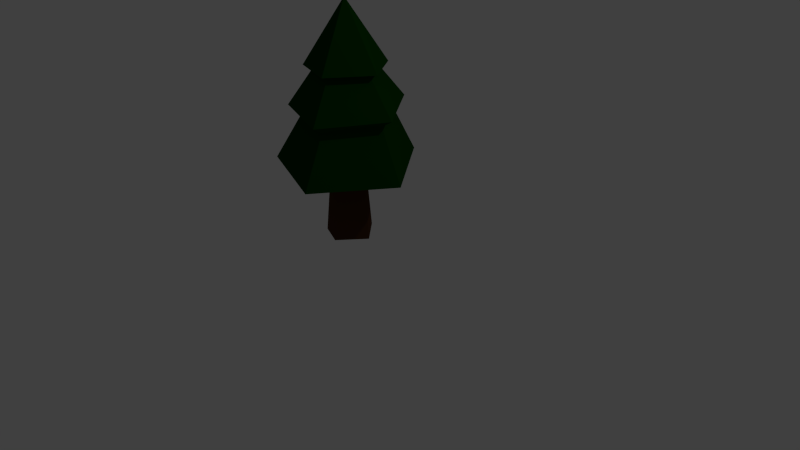 # Source: tree1.blend  (saved by Blender 2.76.0; exported with 4.5.12 LTS)
import bpy
from mathutils import Matrix  # noqa: F401  (used for matrix-valued properties, if any)

bpy.ops.wm.read_factory_settings(use_empty=True)
scene = bpy.context.scene
scene.name = 'Scene'

# ---- collections
col_collection_1 = bpy.data.collections.new('Collection 1'); scene.collection.children.link(col_collection_1)

# ---- materials (node trees are filled in below, after node groups)
mat_green1 = bpy.data.materials.new('green1')
mat_green1.alpha_threshold = 0.0
mat_green1.diffuse_color = (0.001433, 0.04446, 0.0, 1.0)
mat_green1.roughness = 0.5
mat_brown1 = bpy.data.materials.new('brown1')
mat_brown1.alpha_threshold = 0.0
mat_brown1.diffuse_color = (0.06372, 0.02639, 0.009496, 1.0)
mat_brown1.roughness = 0.5

# ---- material node trees
mat_brown1.use_nodes = True; mat_brown1.node_tree.nodes.clear()
_N = mat_brown1.node_tree.nodes; _L = mat_brown1.node_tree.links
n0 = _N.new('ShaderNodeOutputMaterial'); n0.name = 'Material Output'; n0.location = (300, 300)
n1 = _N.new('ShaderNodeBsdfDiffuse'); n1.name = 'Diffuse BSDF'; n1.location = (10, 300)
n1.inputs[0].default_value = (0.06301, 0.02624, 0.009721, 1.0)
_L.new(n1.outputs[0], n0.inputs[0])
n0.is_active_output = True

# ---- world
world_world = bpy.data.worlds.new('World'); scene.world = world_world
world_world.color = (0.05088, 0.05088, 0.05088)
world_world.use_sun_shadow = False
world_world.sun_shadow_jitter_overblur = 0.0
world_world.cycles.sampling_method = 'MANUAL'
world_world.cycles.sample_map_resolution = 256

# ---- cameras
cam_camera = bpy.data.cameras.new('Camera')
cam_camera.clip_end = 100.0
cam_camera.lens = 35.0
cam_camera.sensor_width = 32.0
cam_camera.sensor_height = 18.0
cam_camera.ortho_scale = 7.314
cam_camera.dof.focus_distance = 0.0

# ---- lights
light_lamp = bpy.data.lights.new('Lamp', 'POINT')
light_lamp.transmission_factor = 0.0
light_lamp.cutoff_distance = 30.0
light_lamp.energy = 100.0
light_lamp.shadow_buffer_clip_start = 1.001
light_lamp.shadow_soft_size = 0.1
light_lamp.shadow_maximum_resolution = 0.006
light_lamp.use_absolute_resolution = True
light_lamp.cycles.use_multiple_importance_sampling = False

# ---- meshes
me_icosphere = bpy.data.meshes.new('Icosphere')
me_icosphere.from_pydata([(0.007823, 0.2374, 0.1977), (-0.2259, 0.1283, 0.177), (-0.2404, -0.1191, 0.1933), (0.2127, 0.01575, 0.1995), (0.01686, -0.2382, 0.1737), (0.2216, -0.8644, 0.2354), (0.2893, 0.01112, -0.6255), (-0.2823, 0.1607, -0.6205), (0.0, 0.0, 2.303), (0.8619, 0.02071, 0.2434), (-0.791, -0.5136, 0.3092), (-0.7785, 0.5308, 0.3604), (0.2084, 0.872, 0.3216), (0.1435, 0.5533, 0.9625), (-0.4742, 0.35, 0.9572), (-0.4953, -0.3116, 0.8985), (0.5527, 0.02895, 0.9041), (0.1565, -0.5353, 0.8619), (0.206, -0.6892, 0.9648), (0.7206, 0.03187, 0.9993), (0.0254, 0.2949, -0.6027), (-0.6334, -0.4081, 0.9931), (-0.6173, 0.4562, 1.038), (0.1953, 0.7236, 1.044), (0.1158, 0.3777, 1.481), (-0.3343, 0.2372, 1.464), (-0.3345, -0.2379, 1.464), (0.3873, -0.0002332, 1.491), (0.1159, -0.3785, 1.48), (-0.3031, -0.1685, -0.6327), (0.03934, -0.3251, -0.6157), (0.1625, -0.5, 1.502), (0.5257, 0.0, 1.502), (-0.4253, -0.309, 1.502), (-0.4253, 0.309, 1.502), (0.1625, 0.5, 1.502)], [], [(7, 20, 6, 30, 29), (1, 0, 20, 7), (4, 2, 29, 30), (12, 9, 3, 0), (13, 16, 9, 12), (24, 27, 19, 23), (2, 1, 7, 29), (9, 5, 4, 3), (14, 13, 12, 11), (21, 22, 14, 15), (32, 35, 8), (35, 34, 8), (34, 33, 8), (33, 31, 8), (31, 32, 8), (35, 32, 27, 24), (19, 18, 17, 16), (31, 33, 26, 28), (15, 14, 11, 10), (34, 35, 24, 25), (5, 10, 2, 4), (27, 28, 18, 19), (0, 3, 6, 20), (18, 21, 15, 17), (33, 34, 25, 26), (23, 19, 16, 13), (16, 17, 5, 9), (32, 31, 28, 27), (17, 15, 10, 5), (11, 12, 0, 1), (26, 25, 22, 21), (10, 11, 1, 2), (22, 23, 13, 14), (25, 24, 23, 22), (3, 4, 30, 6), (28, 26, 21, 18)])
me_icosphere.polygons.foreach_set('material_index', [1, 1, 1, 0, 0, 0, 1, 0, 0, 0, 0, 0, 0, 0, 0, 0, 0, 0, 0, 0, 0, 0, 1, 0, 0, 0, 0, 0, 0, 0, 0, 0, 0, 0, 1, 0])
me_icosphere.materials.append(mat_green1)
me_icosphere.materials.append(mat_brown1)
me_icosphere.use_remesh_preserve_volume = False
me_icosphere.use_remesh_preserve_attributes = False
me_icosphere.use_mirror_vertex_groups = False
me_icosphere.update()

# ---- objects
ob_icosphere = bpy.data.objects.new('Icosphere', me_icosphere)
ob_lamp = bpy.data.objects.new('Lamp', light_lamp)
ob_camera = bpy.data.objects.new('Camera', cam_camera)

# ---- transforms, parenting, visibility, modifiers, constraints
ob_icosphere.location = (-0.102, -0.2437, 1.0)
ob_icosphere.lineart.crease_threshold = 0.0
ob_lamp.location = (4.076, 1.005, 5.904)
ob_lamp.rotation_euler = (0.6503, 0.05522, 1.866)
ob_lamp.lock_rotations_4d = False
ob_lamp.empty_display_type = 'ARROWS'
ob_lamp.color = (0.0, 0.0, 0.0, 0.0)
ob_lamp.lineart.crease_threshold = 0.0
ob_camera.location = (7.481, -6.508, 5.344)
ob_camera.rotation_euler = (1.109, 0.01082, 0.8149)
ob_camera.lock_rotations_4d = False
ob_camera.empty_display_type = 'ARROWS'
ob_camera.color = (0.0, 0.0, 0.0, 0.0)
ob_camera.display_type = 'WIRE'
ob_camera.lineart.crease_threshold = 0.0

# ---- collection membership
col_collection_1.objects.link(ob_icosphere)
col_collection_1.objects.link(ob_lamp)
col_collection_1.objects.link(ob_camera)

# ---- scene / render settings (as saved in the file)
scene.camera = ob_camera
scene.frame_start = 1; scene.frame_end = 250; scene.frame_set(1)
scene.render.engine = 'CYCLES'
scene.render.resolution_percentage = 50
scene.render.dither_intensity = 0.0
scene.cycles.use_denoising = False
scene.cycles.samples = 10
scene.cycles.sampling_pattern = 'TABULATED_SOBOL'
scene.cycles.light_sampling_threshold = 0.0
scene.cycles.use_adaptive_sampling = False
scene.cycles.use_light_tree = False
scene.cycles.blur_glossy = 0.0
scene.cycles.pixel_filter_type = 'GAUSSIAN'
scene.cycles.sample_clamp_indirect = 0.0
scene.view_settings.view_transform = 'Standard'
bpy.context.view_layer.update()
